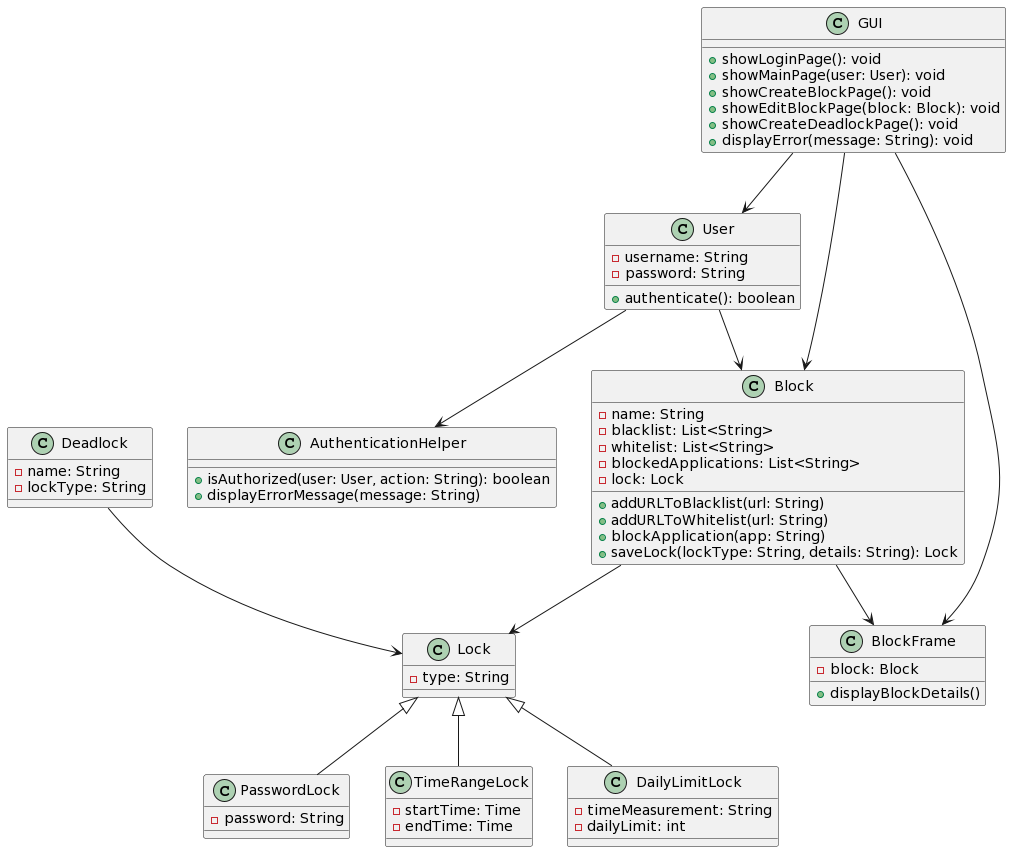

The diagram above was rendered by PlantUML. Its source (embedded in the PNG):
@startuml
class User {
  - username: String
  - password: String
  + authenticate(): boolean
}

class AuthenticationHelper {
  + isAuthorized(user: User, action: String): boolean
  + displayErrorMessage(message: String)
}

class Block {
  - name: String
  - blacklist: List<String>
  - whitelist: List<String>
  - blockedApplications: List<String>
  - lock: Lock
  + addURLToBlacklist(url: String)
  + addURLToWhitelist(url: String)
  + blockApplication(app: String)
  + saveLock(lockType: String, details: String): Lock
}

class Lock {
  - type: String
}

class PasswordLock {
  - password: String
}

class TimeRangeLock {
  - startTime: Time
  - endTime: Time
}

class DailyLimitLock {
  - timeMeasurement: String
  - dailyLimit: int
}

class BlockFrame {
  - block: Block
  + displayBlockDetails()
}

class Deadlock {
  - name: String
  - lockType: String
}

class GUI {
  + showLoginPage(): void
  + showMainPage(user: User): void
  + showCreateBlockPage(): void
  + showEditBlockPage(block: Block): void
  + showCreateDeadlockPage(): void
  + displayError(message: String): void
}

User --> AuthenticationHelper
User --> Block
Block --> Lock
Lock <|-- PasswordLock
Lock <|-- TimeRangeLock
Lock <|-- DailyLimitLock
Block --> BlockFrame
Deadlock --> Lock
GUI --> User
GUI --> Block
GUI --> BlockFrame
@enduml